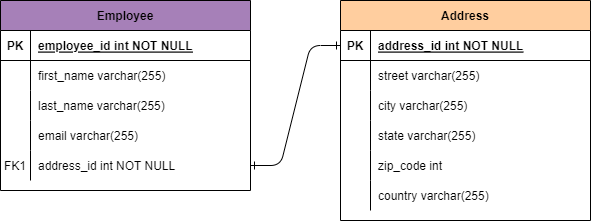

The diagram above was exported from draw.io. Its source (the exported page's mxGraphModel, read from the mxfile embedded in the PNG):
<mxGraphModel dx="1674" dy="788" grid="1" gridSize="10" guides="1" tooltips="1" connect="1" arrows="1" fold="1" page="1" pageScale="1" pageWidth="850" pageHeight="1100" math="0" shadow="0" extFonts="Permanent Marker^https://fonts.googleapis.com/css?family=Permanent+Marker">
  <root>
    <mxCell id="0" />
    <mxCell id="1" parent="0" />
    <mxCell id="C-vyLk0tnHw3VtMMgP7b-12" value="" style="edgeStyle=entityRelationEdgeStyle;endArrow=ERone;startArrow=ERone;endFill=1;startFill=0;entryX=0;entryY=0.5;entryDx=0;entryDy=0;" parent="1" source="ucHc6GiOHn4fluVPK32S-4" target="C-vyLk0tnHw3VtMMgP7b-14" edge="1">
      <mxGeometry width="100" height="100" relative="1" as="geometry">
        <mxPoint x="400" y="180" as="sourcePoint" />
        <mxPoint x="460" y="205" as="targetPoint" />
      </mxGeometry>
    </mxCell>
    <mxCell id="C-vyLk0tnHw3VtMMgP7b-2" value="Employee" style="shape=table;startSize=30;container=1;collapsible=1;childLayout=tableLayout;fixedRows=1;rowLines=0;fontStyle=1;align=center;resizeLast=1;fillColor=#A680B8;" parent="1" vertex="1">
      <mxGeometry x="90" y="70" width="250" height="190" as="geometry" />
    </mxCell>
    <mxCell id="C-vyLk0tnHw3VtMMgP7b-3" value="" style="shape=partialRectangle;collapsible=0;dropTarget=0;pointerEvents=0;fillColor=none;points=[[0,0.5],[1,0.5]];portConstraint=eastwest;top=0;left=0;right=0;bottom=1;" parent="C-vyLk0tnHw3VtMMgP7b-2" vertex="1">
      <mxGeometry y="30" width="250" height="30" as="geometry" />
    </mxCell>
    <mxCell id="C-vyLk0tnHw3VtMMgP7b-4" value="PK" style="shape=partialRectangle;overflow=hidden;connectable=0;fillColor=none;top=0;left=0;bottom=0;right=0;fontStyle=1;" parent="C-vyLk0tnHw3VtMMgP7b-3" vertex="1">
      <mxGeometry width="30" height="30" as="geometry">
        <mxRectangle width="30" height="30" as="alternateBounds" />
      </mxGeometry>
    </mxCell>
    <mxCell id="C-vyLk0tnHw3VtMMgP7b-5" value="employee_id int NOT NULL " style="shape=partialRectangle;overflow=hidden;connectable=0;fillColor=none;top=0;left=0;bottom=0;right=0;align=left;spacingLeft=6;fontStyle=5;" parent="C-vyLk0tnHw3VtMMgP7b-3" vertex="1">
      <mxGeometry x="30" width="220" height="30" as="geometry">
        <mxRectangle width="220" height="30" as="alternateBounds" />
      </mxGeometry>
    </mxCell>
    <mxCell id="C-vyLk0tnHw3VtMMgP7b-6" value="" style="shape=partialRectangle;collapsible=0;dropTarget=0;pointerEvents=0;fillColor=none;points=[[0,0.5],[1,0.5]];portConstraint=eastwest;top=0;left=0;right=0;bottom=0;" parent="C-vyLk0tnHw3VtMMgP7b-2" vertex="1">
      <mxGeometry y="60" width="250" height="30" as="geometry" />
    </mxCell>
    <mxCell id="C-vyLk0tnHw3VtMMgP7b-7" value="" style="shape=partialRectangle;overflow=hidden;connectable=0;fillColor=none;top=0;left=0;bottom=0;right=0;" parent="C-vyLk0tnHw3VtMMgP7b-6" vertex="1">
      <mxGeometry width="30" height="30" as="geometry">
        <mxRectangle width="30" height="30" as="alternateBounds" />
      </mxGeometry>
    </mxCell>
    <mxCell id="C-vyLk0tnHw3VtMMgP7b-8" value="first_name varchar(255)" style="shape=partialRectangle;overflow=hidden;connectable=0;fillColor=none;top=0;left=0;bottom=0;right=0;align=left;spacingLeft=6;" parent="C-vyLk0tnHw3VtMMgP7b-6" vertex="1">
      <mxGeometry x="30" width="220" height="30" as="geometry">
        <mxRectangle width="220" height="30" as="alternateBounds" />
      </mxGeometry>
    </mxCell>
    <mxCell id="C-vyLk0tnHw3VtMMgP7b-9" value="" style="shape=partialRectangle;collapsible=0;dropTarget=0;pointerEvents=0;fillColor=none;points=[[0,0.5],[1,0.5]];portConstraint=eastwest;top=0;left=0;right=0;bottom=0;" parent="C-vyLk0tnHw3VtMMgP7b-2" vertex="1">
      <mxGeometry y="90" width="250" height="30" as="geometry" />
    </mxCell>
    <mxCell id="C-vyLk0tnHw3VtMMgP7b-10" value="" style="shape=partialRectangle;overflow=hidden;connectable=0;fillColor=none;top=0;left=0;bottom=0;right=0;" parent="C-vyLk0tnHw3VtMMgP7b-9" vertex="1">
      <mxGeometry width="30" height="30" as="geometry">
        <mxRectangle width="30" height="30" as="alternateBounds" />
      </mxGeometry>
    </mxCell>
    <mxCell id="C-vyLk0tnHw3VtMMgP7b-11" value="last_name varchar(255)" style="shape=partialRectangle;overflow=hidden;connectable=0;fillColor=none;top=0;left=0;bottom=0;right=0;align=left;spacingLeft=6;" parent="C-vyLk0tnHw3VtMMgP7b-9" vertex="1">
      <mxGeometry x="30" width="220" height="30" as="geometry">
        <mxRectangle width="220" height="30" as="alternateBounds" />
      </mxGeometry>
    </mxCell>
    <mxCell id="ucHc6GiOHn4fluVPK32S-1" style="shape=partialRectangle;collapsible=0;dropTarget=0;pointerEvents=0;fillColor=none;points=[[0,0.5],[1,0.5]];portConstraint=eastwest;top=0;left=0;right=0;bottom=0;" vertex="1" parent="C-vyLk0tnHw3VtMMgP7b-2">
      <mxGeometry y="120" width="250" height="30" as="geometry" />
    </mxCell>
    <mxCell id="ucHc6GiOHn4fluVPK32S-2" style="shape=partialRectangle;overflow=hidden;connectable=0;fillColor=none;top=0;left=0;bottom=0;right=0;" vertex="1" parent="ucHc6GiOHn4fluVPK32S-1">
      <mxGeometry width="30" height="30" as="geometry">
        <mxRectangle width="30" height="30" as="alternateBounds" />
      </mxGeometry>
    </mxCell>
    <mxCell id="ucHc6GiOHn4fluVPK32S-3" value="email varchar(255)" style="shape=partialRectangle;overflow=hidden;connectable=0;fillColor=none;top=0;left=0;bottom=0;right=0;align=left;spacingLeft=6;" vertex="1" parent="ucHc6GiOHn4fluVPK32S-1">
      <mxGeometry x="30" width="220" height="30" as="geometry">
        <mxRectangle width="220" height="30" as="alternateBounds" />
      </mxGeometry>
    </mxCell>
    <mxCell id="ucHc6GiOHn4fluVPK32S-4" style="shape=partialRectangle;collapsible=0;dropTarget=0;pointerEvents=0;fillColor=none;points=[[0,0.5],[1,0.5]];portConstraint=eastwest;top=0;left=0;right=0;bottom=0;" vertex="1" parent="C-vyLk0tnHw3VtMMgP7b-2">
      <mxGeometry y="150" width="250" height="30" as="geometry" />
    </mxCell>
    <mxCell id="ucHc6GiOHn4fluVPK32S-5" value="FK1" style="shape=partialRectangle;overflow=hidden;connectable=0;fillColor=none;top=0;left=0;bottom=0;right=0;" vertex="1" parent="ucHc6GiOHn4fluVPK32S-4">
      <mxGeometry width="30" height="30" as="geometry">
        <mxRectangle width="30" height="30" as="alternateBounds" />
      </mxGeometry>
    </mxCell>
    <mxCell id="ucHc6GiOHn4fluVPK32S-6" value="address_id int NOT NULL" style="shape=partialRectangle;overflow=hidden;connectable=0;fillColor=none;top=0;left=0;bottom=0;right=0;align=left;spacingLeft=6;" vertex="1" parent="ucHc6GiOHn4fluVPK32S-4">
      <mxGeometry x="30" width="220" height="30" as="geometry">
        <mxRectangle width="220" height="30" as="alternateBounds" />
      </mxGeometry>
    </mxCell>
    <mxCell id="C-vyLk0tnHw3VtMMgP7b-13" value="Address" style="shape=table;startSize=30;container=1;collapsible=1;childLayout=tableLayout;fixedRows=1;rowLines=0;fontStyle=1;align=center;resizeLast=1;fillColor=#FFCE9F;" parent="1" vertex="1">
      <mxGeometry x="430" y="70" width="250" height="220" as="geometry" />
    </mxCell>
    <mxCell id="C-vyLk0tnHw3VtMMgP7b-14" value="" style="shape=partialRectangle;collapsible=0;dropTarget=0;pointerEvents=0;fillColor=none;points=[[0,0.5],[1,0.5]];portConstraint=eastwest;top=0;left=0;right=0;bottom=1;" parent="C-vyLk0tnHw3VtMMgP7b-13" vertex="1">
      <mxGeometry y="30" width="250" height="30" as="geometry" />
    </mxCell>
    <mxCell id="C-vyLk0tnHw3VtMMgP7b-15" value="PK" style="shape=partialRectangle;overflow=hidden;connectable=0;fillColor=none;top=0;left=0;bottom=0;right=0;fontStyle=1;" parent="C-vyLk0tnHw3VtMMgP7b-14" vertex="1">
      <mxGeometry width="30" height="30" as="geometry">
        <mxRectangle width="30" height="30" as="alternateBounds" />
      </mxGeometry>
    </mxCell>
    <mxCell id="C-vyLk0tnHw3VtMMgP7b-16" value="address_id int NOT NULL " style="shape=partialRectangle;overflow=hidden;connectable=0;fillColor=none;top=0;left=0;bottom=0;right=0;align=left;spacingLeft=6;fontStyle=5;" parent="C-vyLk0tnHw3VtMMgP7b-14" vertex="1">
      <mxGeometry x="30" width="220" height="30" as="geometry">
        <mxRectangle width="220" height="30" as="alternateBounds" />
      </mxGeometry>
    </mxCell>
    <mxCell id="C-vyLk0tnHw3VtMMgP7b-17" value="" style="shape=partialRectangle;collapsible=0;dropTarget=0;pointerEvents=0;fillColor=none;points=[[0,0.5],[1,0.5]];portConstraint=eastwest;top=0;left=0;right=0;bottom=0;" parent="C-vyLk0tnHw3VtMMgP7b-13" vertex="1">
      <mxGeometry y="60" width="250" height="30" as="geometry" />
    </mxCell>
    <mxCell id="C-vyLk0tnHw3VtMMgP7b-18" value="" style="shape=partialRectangle;overflow=hidden;connectable=0;fillColor=none;top=0;left=0;bottom=0;right=0;" parent="C-vyLk0tnHw3VtMMgP7b-17" vertex="1">
      <mxGeometry width="30" height="30" as="geometry">
        <mxRectangle width="30" height="30" as="alternateBounds" />
      </mxGeometry>
    </mxCell>
    <mxCell id="C-vyLk0tnHw3VtMMgP7b-19" value="street varchar(255)" style="shape=partialRectangle;overflow=hidden;connectable=0;fillColor=none;top=0;left=0;bottom=0;right=0;align=left;spacingLeft=6;" parent="C-vyLk0tnHw3VtMMgP7b-17" vertex="1">
      <mxGeometry x="30" width="220" height="30" as="geometry">
        <mxRectangle width="220" height="30" as="alternateBounds" />
      </mxGeometry>
    </mxCell>
    <mxCell id="C-vyLk0tnHw3VtMMgP7b-20" value="" style="shape=partialRectangle;collapsible=0;dropTarget=0;pointerEvents=0;fillColor=none;points=[[0,0.5],[1,0.5]];portConstraint=eastwest;top=0;left=0;right=0;bottom=0;" parent="C-vyLk0tnHw3VtMMgP7b-13" vertex="1">
      <mxGeometry y="90" width="250" height="30" as="geometry" />
    </mxCell>
    <mxCell id="C-vyLk0tnHw3VtMMgP7b-21" value="" style="shape=partialRectangle;overflow=hidden;connectable=0;fillColor=none;top=0;left=0;bottom=0;right=0;" parent="C-vyLk0tnHw3VtMMgP7b-20" vertex="1">
      <mxGeometry width="30" height="30" as="geometry">
        <mxRectangle width="30" height="30" as="alternateBounds" />
      </mxGeometry>
    </mxCell>
    <mxCell id="C-vyLk0tnHw3VtMMgP7b-22" value="city varchar(255)" style="shape=partialRectangle;overflow=hidden;connectable=0;fillColor=none;top=0;left=0;bottom=0;right=0;align=left;spacingLeft=6;" parent="C-vyLk0tnHw3VtMMgP7b-20" vertex="1">
      <mxGeometry x="30" width="220" height="30" as="geometry">
        <mxRectangle width="220" height="30" as="alternateBounds" />
      </mxGeometry>
    </mxCell>
    <mxCell id="ucHc6GiOHn4fluVPK32S-7" style="shape=partialRectangle;collapsible=0;dropTarget=0;pointerEvents=0;fillColor=none;points=[[0,0.5],[1,0.5]];portConstraint=eastwest;top=0;left=0;right=0;bottom=0;" vertex="1" parent="C-vyLk0tnHw3VtMMgP7b-13">
      <mxGeometry y="120" width="250" height="30" as="geometry" />
    </mxCell>
    <mxCell id="ucHc6GiOHn4fluVPK32S-8" style="shape=partialRectangle;overflow=hidden;connectable=0;fillColor=none;top=0;left=0;bottom=0;right=0;" vertex="1" parent="ucHc6GiOHn4fluVPK32S-7">
      <mxGeometry width="30" height="30" as="geometry">
        <mxRectangle width="30" height="30" as="alternateBounds" />
      </mxGeometry>
    </mxCell>
    <mxCell id="ucHc6GiOHn4fluVPK32S-9" value="state varchar(255)" style="shape=partialRectangle;overflow=hidden;connectable=0;fillColor=none;top=0;left=0;bottom=0;right=0;align=left;spacingLeft=6;" vertex="1" parent="ucHc6GiOHn4fluVPK32S-7">
      <mxGeometry x="30" width="220" height="30" as="geometry">
        <mxRectangle width="220" height="30" as="alternateBounds" />
      </mxGeometry>
    </mxCell>
    <mxCell id="ucHc6GiOHn4fluVPK32S-10" style="shape=partialRectangle;collapsible=0;dropTarget=0;pointerEvents=0;fillColor=none;points=[[0,0.5],[1,0.5]];portConstraint=eastwest;top=0;left=0;right=0;bottom=0;" vertex="1" parent="C-vyLk0tnHw3VtMMgP7b-13">
      <mxGeometry y="150" width="250" height="30" as="geometry" />
    </mxCell>
    <mxCell id="ucHc6GiOHn4fluVPK32S-11" style="shape=partialRectangle;overflow=hidden;connectable=0;fillColor=none;top=0;left=0;bottom=0;right=0;" vertex="1" parent="ucHc6GiOHn4fluVPK32S-10">
      <mxGeometry width="30" height="30" as="geometry">
        <mxRectangle width="30" height="30" as="alternateBounds" />
      </mxGeometry>
    </mxCell>
    <mxCell id="ucHc6GiOHn4fluVPK32S-12" value="zip_code int" style="shape=partialRectangle;overflow=hidden;connectable=0;fillColor=none;top=0;left=0;bottom=0;right=0;align=left;spacingLeft=6;" vertex="1" parent="ucHc6GiOHn4fluVPK32S-10">
      <mxGeometry x="30" width="220" height="30" as="geometry">
        <mxRectangle width="220" height="30" as="alternateBounds" />
      </mxGeometry>
    </mxCell>
    <mxCell id="ucHc6GiOHn4fluVPK32S-13" style="shape=partialRectangle;collapsible=0;dropTarget=0;pointerEvents=0;fillColor=none;points=[[0,0.5],[1,0.5]];portConstraint=eastwest;top=0;left=0;right=0;bottom=0;" vertex="1" parent="C-vyLk0tnHw3VtMMgP7b-13">
      <mxGeometry y="180" width="250" height="30" as="geometry" />
    </mxCell>
    <mxCell id="ucHc6GiOHn4fluVPK32S-14" style="shape=partialRectangle;overflow=hidden;connectable=0;fillColor=none;top=0;left=0;bottom=0;right=0;" vertex="1" parent="ucHc6GiOHn4fluVPK32S-13">
      <mxGeometry width="30" height="30" as="geometry">
        <mxRectangle width="30" height="30" as="alternateBounds" />
      </mxGeometry>
    </mxCell>
    <mxCell id="ucHc6GiOHn4fluVPK32S-15" value="country varchar(255)" style="shape=partialRectangle;overflow=hidden;connectable=0;fillColor=none;top=0;left=0;bottom=0;right=0;align=left;spacingLeft=6;" vertex="1" parent="ucHc6GiOHn4fluVPK32S-13">
      <mxGeometry x="30" width="220" height="30" as="geometry">
        <mxRectangle width="220" height="30" as="alternateBounds" />
      </mxGeometry>
    </mxCell>
  </root>
</mxGraphModel>